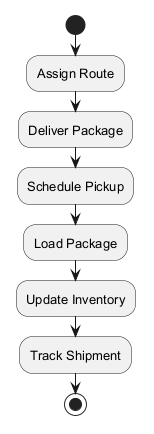

The diagram above was rendered by PlantUML. Its source (embedded in the PNG):
@startuml
skinparam backgroundColor #FFFFFF
skinparam classBackgroundColor #F3E5F5
skinparam classBorderColor #6A1B9A
skinparam defaultFontSize 13
start
:Assign Route;
:Deliver Package;
:Schedule Pickup;
:Load Package;
:Update Inventory;
:Track Shipment;
stop
@enduml